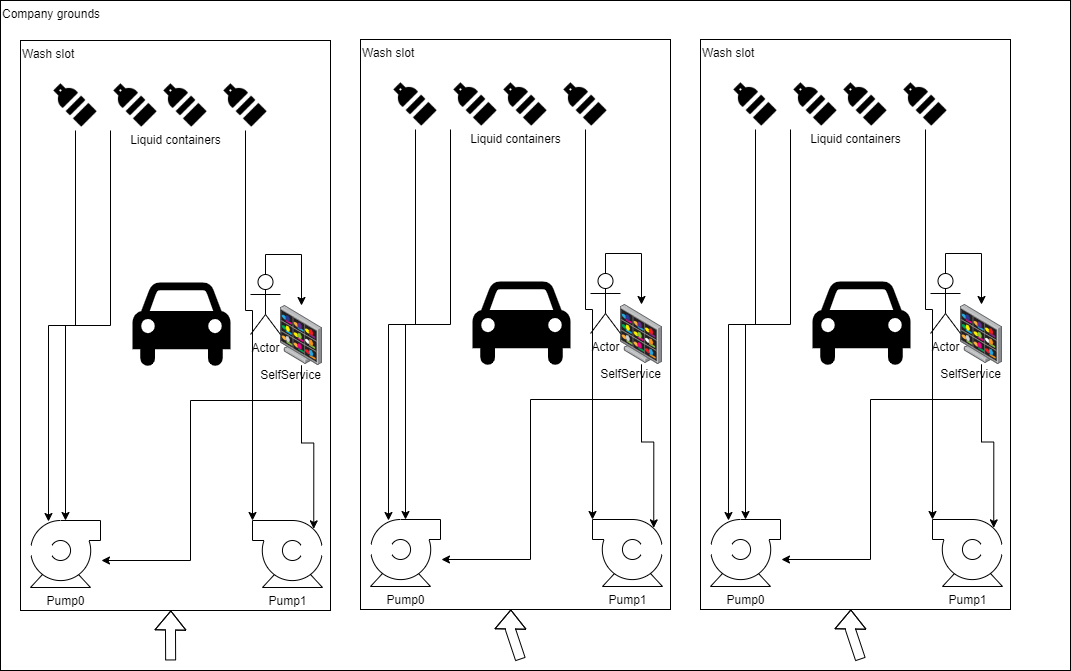

The diagram above was exported from draw.io. Its source (the exported page's mxGraphModel, read from the mxfile embedded in the PNG):
<mxGraphModel dx="1422" dy="729" grid="1" gridSize="10" guides="1" tooltips="1" connect="1" arrows="1" fold="1" page="1" pageScale="1" pageWidth="1169" pageHeight="827" math="0" shadow="0">
  <root>
    <mxCell id="0" />
    <mxCell id="1" parent="0" />
    <mxCell id="RTDssi8NGFBeN8DIz_1i-2" value="Company grounds" style="rounded=0;whiteSpace=wrap;html=1;verticalAlign=top;align=left;" vertex="1" parent="1">
      <mxGeometry x="60" y="80" width="1070" height="670" as="geometry" />
    </mxCell>
    <mxCell id="RTDssi8NGFBeN8DIz_1i-29" value="" style="group" vertex="1" connectable="0" parent="1">
      <mxGeometry x="80" y="120" width="310" height="590" as="geometry" />
    </mxCell>
    <mxCell id="RTDssi8NGFBeN8DIz_1i-3" value="Wash slot" style="rounded=0;whiteSpace=wrap;html=1;align=left;verticalAlign=top;" vertex="1" parent="RTDssi8NGFBeN8DIz_1i-29">
      <mxGeometry width="310" height="570" as="geometry" />
    </mxCell>
    <mxCell id="RTDssi8NGFBeN8DIz_1i-7" value="" style="shape=flexArrow;endArrow=classic;html=1;rounded=0;exitX=0.159;exitY=0.985;exitDx=0;exitDy=0;exitPerimeter=0;" edge="1" parent="RTDssi8NGFBeN8DIz_1i-29" source="RTDssi8NGFBeN8DIz_1i-2" target="RTDssi8NGFBeN8DIz_1i-3">
      <mxGeometry width="50" height="50" relative="1" as="geometry">
        <mxPoint x="160" y="620" as="sourcePoint" />
        <mxPoint x="210" y="570" as="targetPoint" />
        <Array as="points">
          <mxPoint x="150" y="590" />
        </Array>
      </mxGeometry>
    </mxCell>
    <mxCell id="RTDssi8NGFBeN8DIz_1i-9" value="" style="points=[];aspect=fixed;html=1;align=center;shadow=0;dashed=0;image;image=img/lib/allied_telesis/security/DVS_Surveillance_Monitor.svg;rounded=0;" vertex="1" parent="RTDssi8NGFBeN8DIz_1i-29">
      <mxGeometry x="260" y="265" width="42" height="60" as="geometry" />
    </mxCell>
    <mxCell id="RTDssi8NGFBeN8DIz_1i-10" value="" style="shape=image;html=1;verticalAlign=top;verticalLabelPosition=bottom;labelBackgroundColor=#ffffff;imageAspect=0;aspect=fixed;image=https://cdn3.iconfinder.com/data/icons/summer-glyph-24-px/24/Bottle_drink_juice_liquid_milk_bottle-128.png;rounded=0;" vertex="1" parent="RTDssi8NGFBeN8DIz_1i-29">
      <mxGeometry x="30" y="40" width="50" height="50" as="geometry" />
    </mxCell>
    <mxCell id="RTDssi8NGFBeN8DIz_1i-11" value="" style="shape=image;html=1;verticalAlign=top;verticalLabelPosition=bottom;labelBackgroundColor=#ffffff;imageAspect=0;aspect=fixed;image=https://cdn3.iconfinder.com/data/icons/summer-glyph-24-px/24/Bottle_drink_juice_liquid_milk_bottle-128.png;rounded=0;" vertex="1" parent="RTDssi8NGFBeN8DIz_1i-29">
      <mxGeometry x="90" y="40" width="50" height="50" as="geometry" />
    </mxCell>
    <mxCell id="RTDssi8NGFBeN8DIz_1i-12" value="" style="shape=image;html=1;verticalAlign=top;verticalLabelPosition=bottom;labelBackgroundColor=#ffffff;imageAspect=0;aspect=fixed;image=https://cdn3.iconfinder.com/data/icons/summer-glyph-24-px/24/Bottle_drink_juice_liquid_milk_bottle-128.png;rounded=0;" vertex="1" parent="RTDssi8NGFBeN8DIz_1i-29">
      <mxGeometry x="140" y="40" width="50" height="50" as="geometry" />
    </mxCell>
    <mxCell id="RTDssi8NGFBeN8DIz_1i-13" value="" style="shape=image;html=1;verticalAlign=top;verticalLabelPosition=bottom;labelBackgroundColor=#ffffff;imageAspect=0;aspect=fixed;image=https://cdn3.iconfinder.com/data/icons/summer-glyph-24-px/24/Bottle_drink_juice_liquid_milk_bottle-128.png;rounded=0;" vertex="1" parent="RTDssi8NGFBeN8DIz_1i-29">
      <mxGeometry x="200" y="40" width="50" height="50" as="geometry" />
    </mxCell>
    <mxCell id="RTDssi8NGFBeN8DIz_1i-14" value="Liquid containers" style="text;html=1;resizable=0;autosize=1;align=center;verticalAlign=middle;points=[];fillColor=none;strokeColor=none;rounded=0;" vertex="1" parent="RTDssi8NGFBeN8DIz_1i-29">
      <mxGeometry x="100" y="90" width="110" height="20" as="geometry" />
    </mxCell>
    <mxCell id="RTDssi8NGFBeN8DIz_1i-15" value="SelfService" style="text;html=1;resizable=0;autosize=1;align=center;verticalAlign=middle;points=[];fillColor=none;strokeColor=none;rounded=0;" vertex="1" parent="RTDssi8NGFBeN8DIz_1i-29">
      <mxGeometry x="230" y="325" width="80" height="20" as="geometry" />
    </mxCell>
    <mxCell id="RTDssi8NGFBeN8DIz_1i-16" value="Pump0" style="shape=mxgraph.pid.pumps.centrifugal_pump_1;html=1;pointerEvents=1;align=center;verticalLabelPosition=bottom;verticalAlign=top;dashed=0;rounded=0;" vertex="1" parent="RTDssi8NGFBeN8DIz_1i-29">
      <mxGeometry x="10" y="480" width="70" height="67" as="geometry" />
    </mxCell>
    <mxCell id="RTDssi8NGFBeN8DIz_1i-22" style="edgeStyle=orthogonalEdgeStyle;rounded=0;orthogonalLoop=1;jettySize=auto;html=1;entryX=1.014;entryY=0.597;entryDx=0;entryDy=0;entryPerimeter=0;" edge="1" parent="RTDssi8NGFBeN8DIz_1i-29" source="RTDssi8NGFBeN8DIz_1i-9" target="RTDssi8NGFBeN8DIz_1i-16">
      <mxGeometry relative="1" as="geometry">
        <Array as="points">
          <mxPoint x="281" y="360" />
          <mxPoint x="170" y="360" />
          <mxPoint x="170" y="520" />
        </Array>
      </mxGeometry>
    </mxCell>
    <mxCell id="RTDssi8NGFBeN8DIz_1i-26" style="edgeStyle=orthogonalEdgeStyle;rounded=0;orthogonalLoop=1;jettySize=auto;html=1;exitX=0.5;exitY=1;exitDx=0;exitDy=0;entryX=0.257;entryY=0.015;entryDx=0;entryDy=0;entryPerimeter=0;" edge="1" parent="RTDssi8NGFBeN8DIz_1i-29" source="RTDssi8NGFBeN8DIz_1i-10" target="RTDssi8NGFBeN8DIz_1i-16">
      <mxGeometry relative="1" as="geometry" />
    </mxCell>
    <mxCell id="RTDssi8NGFBeN8DIz_1i-27" style="edgeStyle=orthogonalEdgeStyle;rounded=0;orthogonalLoop=1;jettySize=auto;html=1;exitX=0;exitY=1;exitDx=0;exitDy=0;" edge="1" parent="RTDssi8NGFBeN8DIz_1i-29" source="RTDssi8NGFBeN8DIz_1i-11" target="RTDssi8NGFBeN8DIz_1i-16">
      <mxGeometry relative="1" as="geometry" />
    </mxCell>
    <mxCell id="RTDssi8NGFBeN8DIz_1i-17" value="Pump1" style="shape=mxgraph.pid.pumps.centrifugal_pump_3;html=1;pointerEvents=1;align=center;verticalLabelPosition=bottom;verticalAlign=top;dashed=0;rounded=0;" vertex="1" parent="RTDssi8NGFBeN8DIz_1i-29">
      <mxGeometry x="232" y="480" width="70" height="67" as="geometry" />
    </mxCell>
    <mxCell id="RTDssi8NGFBeN8DIz_1i-21" style="edgeStyle=orthogonalEdgeStyle;rounded=0;orthogonalLoop=1;jettySize=auto;html=1;entryX=0.875;entryY=0.125;entryDx=0;entryDy=0;entryPerimeter=0;" edge="1" parent="RTDssi8NGFBeN8DIz_1i-29" source="RTDssi8NGFBeN8DIz_1i-9" target="RTDssi8NGFBeN8DIz_1i-17">
      <mxGeometry relative="1" as="geometry" />
    </mxCell>
    <mxCell id="RTDssi8NGFBeN8DIz_1i-28" style="edgeStyle=orthogonalEdgeStyle;rounded=0;orthogonalLoop=1;jettySize=auto;html=1;exitX=0.5;exitY=1;exitDx=0;exitDy=0;entryX=0;entryY=0;entryDx=0;entryDy=0;entryPerimeter=0;" edge="1" parent="RTDssi8NGFBeN8DIz_1i-29" source="RTDssi8NGFBeN8DIz_1i-13" target="RTDssi8NGFBeN8DIz_1i-17">
      <mxGeometry relative="1" as="geometry">
        <Array as="points">
          <mxPoint x="225" y="270" />
          <mxPoint x="232" y="270" />
        </Array>
      </mxGeometry>
    </mxCell>
    <mxCell id="RTDssi8NGFBeN8DIz_1i-18" value="" style="shape=mxgraph.signs.transportation.car_4;html=1;pointerEvents=1;fillColor=#000000;strokeColor=none;verticalLabelPosition=bottom;verticalAlign=top;align=center;rounded=0;" vertex="1" parent="RTDssi8NGFBeN8DIz_1i-29">
      <mxGeometry x="112" y="242" width="98" height="86" as="geometry" />
    </mxCell>
    <mxCell id="RTDssi8NGFBeN8DIz_1i-24" style="edgeStyle=orthogonalEdgeStyle;rounded=0;orthogonalLoop=1;jettySize=auto;html=1;exitX=0.5;exitY=0;exitDx=0;exitDy=0;exitPerimeter=0;" edge="1" parent="RTDssi8NGFBeN8DIz_1i-29" source="RTDssi8NGFBeN8DIz_1i-20" target="RTDssi8NGFBeN8DIz_1i-9">
      <mxGeometry relative="1" as="geometry" />
    </mxCell>
    <mxCell id="RTDssi8NGFBeN8DIz_1i-20" value="Actor" style="shape=umlActor;verticalLabelPosition=bottom;verticalAlign=top;html=1;outlineConnect=0;rounded=0;" vertex="1" parent="RTDssi8NGFBeN8DIz_1i-29">
      <mxGeometry x="230" y="234" width="30" height="60" as="geometry" />
    </mxCell>
    <mxCell id="RTDssi8NGFBeN8DIz_1i-30" value="" style="group" vertex="1" connectable="0" parent="1">
      <mxGeometry x="420" y="119" width="310" height="590" as="geometry" />
    </mxCell>
    <mxCell id="RTDssi8NGFBeN8DIz_1i-31" value="Wash slot" style="rounded=0;whiteSpace=wrap;html=1;align=left;verticalAlign=top;" vertex="1" parent="RTDssi8NGFBeN8DIz_1i-30">
      <mxGeometry width="310" height="570" as="geometry" />
    </mxCell>
    <mxCell id="RTDssi8NGFBeN8DIz_1i-32" value="" style="shape=flexArrow;endArrow=classic;html=1;rounded=0;exitX=0.159;exitY=0.985;exitDx=0;exitDy=0;exitPerimeter=0;" edge="1" parent="RTDssi8NGFBeN8DIz_1i-30" target="RTDssi8NGFBeN8DIz_1i-31">
      <mxGeometry width="50" height="50" relative="1" as="geometry">
        <mxPoint x="160" y="620" as="sourcePoint" />
        <mxPoint x="210" y="570" as="targetPoint" />
        <Array as="points">
          <mxPoint x="150" y="590" />
        </Array>
      </mxGeometry>
    </mxCell>
    <mxCell id="RTDssi8NGFBeN8DIz_1i-33" value="" style="points=[];aspect=fixed;html=1;align=center;shadow=0;dashed=0;image;image=img/lib/allied_telesis/security/DVS_Surveillance_Monitor.svg;rounded=0;" vertex="1" parent="RTDssi8NGFBeN8DIz_1i-30">
      <mxGeometry x="260" y="265" width="42" height="60" as="geometry" />
    </mxCell>
    <mxCell id="RTDssi8NGFBeN8DIz_1i-34" value="" style="shape=image;html=1;verticalAlign=top;verticalLabelPosition=bottom;labelBackgroundColor=#ffffff;imageAspect=0;aspect=fixed;image=https://cdn3.iconfinder.com/data/icons/summer-glyph-24-px/24/Bottle_drink_juice_liquid_milk_bottle-128.png;rounded=0;" vertex="1" parent="RTDssi8NGFBeN8DIz_1i-30">
      <mxGeometry x="30" y="40" width="50" height="50" as="geometry" />
    </mxCell>
    <mxCell id="RTDssi8NGFBeN8DIz_1i-35" value="" style="shape=image;html=1;verticalAlign=top;verticalLabelPosition=bottom;labelBackgroundColor=#ffffff;imageAspect=0;aspect=fixed;image=https://cdn3.iconfinder.com/data/icons/summer-glyph-24-px/24/Bottle_drink_juice_liquid_milk_bottle-128.png;rounded=0;" vertex="1" parent="RTDssi8NGFBeN8DIz_1i-30">
      <mxGeometry x="90" y="40" width="50" height="50" as="geometry" />
    </mxCell>
    <mxCell id="RTDssi8NGFBeN8DIz_1i-36" value="" style="shape=image;html=1;verticalAlign=top;verticalLabelPosition=bottom;labelBackgroundColor=#ffffff;imageAspect=0;aspect=fixed;image=https://cdn3.iconfinder.com/data/icons/summer-glyph-24-px/24/Bottle_drink_juice_liquid_milk_bottle-128.png;rounded=0;" vertex="1" parent="RTDssi8NGFBeN8DIz_1i-30">
      <mxGeometry x="140" y="40" width="50" height="50" as="geometry" />
    </mxCell>
    <mxCell id="RTDssi8NGFBeN8DIz_1i-37" value="" style="shape=image;html=1;verticalAlign=top;verticalLabelPosition=bottom;labelBackgroundColor=#ffffff;imageAspect=0;aspect=fixed;image=https://cdn3.iconfinder.com/data/icons/summer-glyph-24-px/24/Bottle_drink_juice_liquid_milk_bottle-128.png;rounded=0;" vertex="1" parent="RTDssi8NGFBeN8DIz_1i-30">
      <mxGeometry x="200" y="40" width="50" height="50" as="geometry" />
    </mxCell>
    <mxCell id="RTDssi8NGFBeN8DIz_1i-38" value="Liquid containers" style="text;html=1;resizable=0;autosize=1;align=center;verticalAlign=middle;points=[];fillColor=none;strokeColor=none;rounded=0;" vertex="1" parent="RTDssi8NGFBeN8DIz_1i-30">
      <mxGeometry x="100" y="90" width="110" height="20" as="geometry" />
    </mxCell>
    <mxCell id="RTDssi8NGFBeN8DIz_1i-39" value="SelfService" style="text;html=1;resizable=0;autosize=1;align=center;verticalAlign=middle;points=[];fillColor=none;strokeColor=none;rounded=0;" vertex="1" parent="RTDssi8NGFBeN8DIz_1i-30">
      <mxGeometry x="230" y="325" width="80" height="20" as="geometry" />
    </mxCell>
    <mxCell id="RTDssi8NGFBeN8DIz_1i-40" value="Pump0" style="shape=mxgraph.pid.pumps.centrifugal_pump_1;html=1;pointerEvents=1;align=center;verticalLabelPosition=bottom;verticalAlign=top;dashed=0;rounded=0;" vertex="1" parent="RTDssi8NGFBeN8DIz_1i-30">
      <mxGeometry x="10" y="480" width="70" height="67" as="geometry" />
    </mxCell>
    <mxCell id="RTDssi8NGFBeN8DIz_1i-41" style="edgeStyle=orthogonalEdgeStyle;rounded=0;orthogonalLoop=1;jettySize=auto;html=1;entryX=1.014;entryY=0.597;entryDx=0;entryDy=0;entryPerimeter=0;" edge="1" parent="RTDssi8NGFBeN8DIz_1i-30" source="RTDssi8NGFBeN8DIz_1i-33" target="RTDssi8NGFBeN8DIz_1i-40">
      <mxGeometry relative="1" as="geometry">
        <Array as="points">
          <mxPoint x="281" y="360" />
          <mxPoint x="170" y="360" />
          <mxPoint x="170" y="520" />
        </Array>
      </mxGeometry>
    </mxCell>
    <mxCell id="RTDssi8NGFBeN8DIz_1i-42" style="edgeStyle=orthogonalEdgeStyle;rounded=0;orthogonalLoop=1;jettySize=auto;html=1;exitX=0.5;exitY=1;exitDx=0;exitDy=0;entryX=0.257;entryY=0.015;entryDx=0;entryDy=0;entryPerimeter=0;" edge="1" parent="RTDssi8NGFBeN8DIz_1i-30" source="RTDssi8NGFBeN8DIz_1i-34" target="RTDssi8NGFBeN8DIz_1i-40">
      <mxGeometry relative="1" as="geometry" />
    </mxCell>
    <mxCell id="RTDssi8NGFBeN8DIz_1i-43" style="edgeStyle=orthogonalEdgeStyle;rounded=0;orthogonalLoop=1;jettySize=auto;html=1;exitX=0;exitY=1;exitDx=0;exitDy=0;" edge="1" parent="RTDssi8NGFBeN8DIz_1i-30" source="RTDssi8NGFBeN8DIz_1i-35" target="RTDssi8NGFBeN8DIz_1i-40">
      <mxGeometry relative="1" as="geometry" />
    </mxCell>
    <mxCell id="RTDssi8NGFBeN8DIz_1i-44" value="Pump1" style="shape=mxgraph.pid.pumps.centrifugal_pump_3;html=1;pointerEvents=1;align=center;verticalLabelPosition=bottom;verticalAlign=top;dashed=0;rounded=0;" vertex="1" parent="RTDssi8NGFBeN8DIz_1i-30">
      <mxGeometry x="232" y="480" width="70" height="67" as="geometry" />
    </mxCell>
    <mxCell id="RTDssi8NGFBeN8DIz_1i-45" style="edgeStyle=orthogonalEdgeStyle;rounded=0;orthogonalLoop=1;jettySize=auto;html=1;entryX=0.875;entryY=0.125;entryDx=0;entryDy=0;entryPerimeter=0;" edge="1" parent="RTDssi8NGFBeN8DIz_1i-30" source="RTDssi8NGFBeN8DIz_1i-33" target="RTDssi8NGFBeN8DIz_1i-44">
      <mxGeometry relative="1" as="geometry" />
    </mxCell>
    <mxCell id="RTDssi8NGFBeN8DIz_1i-46" style="edgeStyle=orthogonalEdgeStyle;rounded=0;orthogonalLoop=1;jettySize=auto;html=1;exitX=0.5;exitY=1;exitDx=0;exitDy=0;entryX=0;entryY=0;entryDx=0;entryDy=0;entryPerimeter=0;" edge="1" parent="RTDssi8NGFBeN8DIz_1i-30" source="RTDssi8NGFBeN8DIz_1i-37" target="RTDssi8NGFBeN8DIz_1i-44">
      <mxGeometry relative="1" as="geometry">
        <Array as="points">
          <mxPoint x="225" y="270" />
          <mxPoint x="232" y="270" />
        </Array>
      </mxGeometry>
    </mxCell>
    <mxCell id="RTDssi8NGFBeN8DIz_1i-47" value="" style="shape=mxgraph.signs.transportation.car_4;html=1;pointerEvents=1;fillColor=#000000;strokeColor=none;verticalLabelPosition=bottom;verticalAlign=top;align=center;rounded=0;" vertex="1" parent="RTDssi8NGFBeN8DIz_1i-30">
      <mxGeometry x="112" y="242" width="98" height="86" as="geometry" />
    </mxCell>
    <mxCell id="RTDssi8NGFBeN8DIz_1i-48" style="edgeStyle=orthogonalEdgeStyle;rounded=0;orthogonalLoop=1;jettySize=auto;html=1;exitX=0.5;exitY=0;exitDx=0;exitDy=0;exitPerimeter=0;" edge="1" parent="RTDssi8NGFBeN8DIz_1i-30" source="RTDssi8NGFBeN8DIz_1i-49" target="RTDssi8NGFBeN8DIz_1i-33">
      <mxGeometry relative="1" as="geometry" />
    </mxCell>
    <mxCell id="RTDssi8NGFBeN8DIz_1i-49" value="Actor" style="shape=umlActor;verticalLabelPosition=bottom;verticalAlign=top;html=1;outlineConnect=0;rounded=0;" vertex="1" parent="RTDssi8NGFBeN8DIz_1i-30">
      <mxGeometry x="230" y="234" width="30" height="60" as="geometry" />
    </mxCell>
    <mxCell id="RTDssi8NGFBeN8DIz_1i-50" value="" style="group" vertex="1" connectable="0" parent="1">
      <mxGeometry x="760" y="119" width="310" height="590" as="geometry" />
    </mxCell>
    <mxCell id="RTDssi8NGFBeN8DIz_1i-51" value="Wash slot" style="rounded=0;whiteSpace=wrap;html=1;align=left;verticalAlign=top;" vertex="1" parent="RTDssi8NGFBeN8DIz_1i-50">
      <mxGeometry width="310" height="570" as="geometry" />
    </mxCell>
    <mxCell id="RTDssi8NGFBeN8DIz_1i-52" value="" style="shape=flexArrow;endArrow=classic;html=1;rounded=0;exitX=0.159;exitY=0.985;exitDx=0;exitDy=0;exitPerimeter=0;" edge="1" parent="RTDssi8NGFBeN8DIz_1i-50" target="RTDssi8NGFBeN8DIz_1i-51">
      <mxGeometry width="50" height="50" relative="1" as="geometry">
        <mxPoint x="160" y="620" as="sourcePoint" />
        <mxPoint x="210" y="570" as="targetPoint" />
        <Array as="points">
          <mxPoint x="150" y="590" />
        </Array>
      </mxGeometry>
    </mxCell>
    <mxCell id="RTDssi8NGFBeN8DIz_1i-53" value="" style="points=[];aspect=fixed;html=1;align=center;shadow=0;dashed=0;image;image=img/lib/allied_telesis/security/DVS_Surveillance_Monitor.svg;rounded=0;" vertex="1" parent="RTDssi8NGFBeN8DIz_1i-50">
      <mxGeometry x="260" y="265" width="42" height="60" as="geometry" />
    </mxCell>
    <mxCell id="RTDssi8NGFBeN8DIz_1i-54" value="" style="shape=image;html=1;verticalAlign=top;verticalLabelPosition=bottom;labelBackgroundColor=#ffffff;imageAspect=0;aspect=fixed;image=https://cdn3.iconfinder.com/data/icons/summer-glyph-24-px/24/Bottle_drink_juice_liquid_milk_bottle-128.png;rounded=0;" vertex="1" parent="RTDssi8NGFBeN8DIz_1i-50">
      <mxGeometry x="30" y="40" width="50" height="50" as="geometry" />
    </mxCell>
    <mxCell id="RTDssi8NGFBeN8DIz_1i-55" value="" style="shape=image;html=1;verticalAlign=top;verticalLabelPosition=bottom;labelBackgroundColor=#ffffff;imageAspect=0;aspect=fixed;image=https://cdn3.iconfinder.com/data/icons/summer-glyph-24-px/24/Bottle_drink_juice_liquid_milk_bottle-128.png;rounded=0;" vertex="1" parent="RTDssi8NGFBeN8DIz_1i-50">
      <mxGeometry x="90" y="40" width="50" height="50" as="geometry" />
    </mxCell>
    <mxCell id="RTDssi8NGFBeN8DIz_1i-56" value="" style="shape=image;html=1;verticalAlign=top;verticalLabelPosition=bottom;labelBackgroundColor=#ffffff;imageAspect=0;aspect=fixed;image=https://cdn3.iconfinder.com/data/icons/summer-glyph-24-px/24/Bottle_drink_juice_liquid_milk_bottle-128.png;rounded=0;" vertex="1" parent="RTDssi8NGFBeN8DIz_1i-50">
      <mxGeometry x="140" y="40" width="50" height="50" as="geometry" />
    </mxCell>
    <mxCell id="RTDssi8NGFBeN8DIz_1i-57" value="" style="shape=image;html=1;verticalAlign=top;verticalLabelPosition=bottom;labelBackgroundColor=#ffffff;imageAspect=0;aspect=fixed;image=https://cdn3.iconfinder.com/data/icons/summer-glyph-24-px/24/Bottle_drink_juice_liquid_milk_bottle-128.png;rounded=0;" vertex="1" parent="RTDssi8NGFBeN8DIz_1i-50">
      <mxGeometry x="200" y="40" width="50" height="50" as="geometry" />
    </mxCell>
    <mxCell id="RTDssi8NGFBeN8DIz_1i-58" value="Liquid containers" style="text;html=1;resizable=0;autosize=1;align=center;verticalAlign=middle;points=[];fillColor=none;strokeColor=none;rounded=0;" vertex="1" parent="RTDssi8NGFBeN8DIz_1i-50">
      <mxGeometry x="100" y="90" width="110" height="20" as="geometry" />
    </mxCell>
    <mxCell id="RTDssi8NGFBeN8DIz_1i-59" value="SelfService" style="text;html=1;resizable=0;autosize=1;align=center;verticalAlign=middle;points=[];fillColor=none;strokeColor=none;rounded=0;" vertex="1" parent="RTDssi8NGFBeN8DIz_1i-50">
      <mxGeometry x="230" y="325" width="80" height="20" as="geometry" />
    </mxCell>
    <mxCell id="RTDssi8NGFBeN8DIz_1i-60" value="Pump0" style="shape=mxgraph.pid.pumps.centrifugal_pump_1;html=1;pointerEvents=1;align=center;verticalLabelPosition=bottom;verticalAlign=top;dashed=0;rounded=0;" vertex="1" parent="RTDssi8NGFBeN8DIz_1i-50">
      <mxGeometry x="10" y="480" width="70" height="67" as="geometry" />
    </mxCell>
    <mxCell id="RTDssi8NGFBeN8DIz_1i-61" style="edgeStyle=orthogonalEdgeStyle;rounded=0;orthogonalLoop=1;jettySize=auto;html=1;entryX=1.014;entryY=0.597;entryDx=0;entryDy=0;entryPerimeter=0;" edge="1" parent="RTDssi8NGFBeN8DIz_1i-50" source="RTDssi8NGFBeN8DIz_1i-53" target="RTDssi8NGFBeN8DIz_1i-60">
      <mxGeometry relative="1" as="geometry">
        <Array as="points">
          <mxPoint x="281" y="360" />
          <mxPoint x="170" y="360" />
          <mxPoint x="170" y="520" />
        </Array>
      </mxGeometry>
    </mxCell>
    <mxCell id="RTDssi8NGFBeN8DIz_1i-62" style="edgeStyle=orthogonalEdgeStyle;rounded=0;orthogonalLoop=1;jettySize=auto;html=1;exitX=0.5;exitY=1;exitDx=0;exitDy=0;entryX=0.257;entryY=0.015;entryDx=0;entryDy=0;entryPerimeter=0;" edge="1" parent="RTDssi8NGFBeN8DIz_1i-50" source="RTDssi8NGFBeN8DIz_1i-54" target="RTDssi8NGFBeN8DIz_1i-60">
      <mxGeometry relative="1" as="geometry" />
    </mxCell>
    <mxCell id="RTDssi8NGFBeN8DIz_1i-63" style="edgeStyle=orthogonalEdgeStyle;rounded=0;orthogonalLoop=1;jettySize=auto;html=1;exitX=0;exitY=1;exitDx=0;exitDy=0;" edge="1" parent="RTDssi8NGFBeN8DIz_1i-50" source="RTDssi8NGFBeN8DIz_1i-55" target="RTDssi8NGFBeN8DIz_1i-60">
      <mxGeometry relative="1" as="geometry" />
    </mxCell>
    <mxCell id="RTDssi8NGFBeN8DIz_1i-64" value="Pump1" style="shape=mxgraph.pid.pumps.centrifugal_pump_3;html=1;pointerEvents=1;align=center;verticalLabelPosition=bottom;verticalAlign=top;dashed=0;rounded=0;" vertex="1" parent="RTDssi8NGFBeN8DIz_1i-50">
      <mxGeometry x="232" y="480" width="70" height="67" as="geometry" />
    </mxCell>
    <mxCell id="RTDssi8NGFBeN8DIz_1i-65" style="edgeStyle=orthogonalEdgeStyle;rounded=0;orthogonalLoop=1;jettySize=auto;html=1;entryX=0.875;entryY=0.125;entryDx=0;entryDy=0;entryPerimeter=0;" edge="1" parent="RTDssi8NGFBeN8DIz_1i-50" source="RTDssi8NGFBeN8DIz_1i-53" target="RTDssi8NGFBeN8DIz_1i-64">
      <mxGeometry relative="1" as="geometry" />
    </mxCell>
    <mxCell id="RTDssi8NGFBeN8DIz_1i-66" style="edgeStyle=orthogonalEdgeStyle;rounded=0;orthogonalLoop=1;jettySize=auto;html=1;exitX=0.5;exitY=1;exitDx=0;exitDy=0;entryX=0;entryY=0;entryDx=0;entryDy=0;entryPerimeter=0;" edge="1" parent="RTDssi8NGFBeN8DIz_1i-50" source="RTDssi8NGFBeN8DIz_1i-57" target="RTDssi8NGFBeN8DIz_1i-64">
      <mxGeometry relative="1" as="geometry">
        <Array as="points">
          <mxPoint x="225" y="270" />
          <mxPoint x="232" y="270" />
        </Array>
      </mxGeometry>
    </mxCell>
    <mxCell id="RTDssi8NGFBeN8DIz_1i-67" value="" style="shape=mxgraph.signs.transportation.car_4;html=1;pointerEvents=1;fillColor=#000000;strokeColor=none;verticalLabelPosition=bottom;verticalAlign=top;align=center;rounded=0;" vertex="1" parent="RTDssi8NGFBeN8DIz_1i-50">
      <mxGeometry x="112" y="242" width="98" height="86" as="geometry" />
    </mxCell>
    <mxCell id="RTDssi8NGFBeN8DIz_1i-68" style="edgeStyle=orthogonalEdgeStyle;rounded=0;orthogonalLoop=1;jettySize=auto;html=1;exitX=0.5;exitY=0;exitDx=0;exitDy=0;exitPerimeter=0;" edge="1" parent="RTDssi8NGFBeN8DIz_1i-50" source="RTDssi8NGFBeN8DIz_1i-69" target="RTDssi8NGFBeN8DIz_1i-53">
      <mxGeometry relative="1" as="geometry" />
    </mxCell>
    <mxCell id="RTDssi8NGFBeN8DIz_1i-69" value="Actor" style="shape=umlActor;verticalLabelPosition=bottom;verticalAlign=top;html=1;outlineConnect=0;rounded=0;" vertex="1" parent="RTDssi8NGFBeN8DIz_1i-50">
      <mxGeometry x="230" y="234" width="30" height="60" as="geometry" />
    </mxCell>
  </root>
</mxGraphModel>